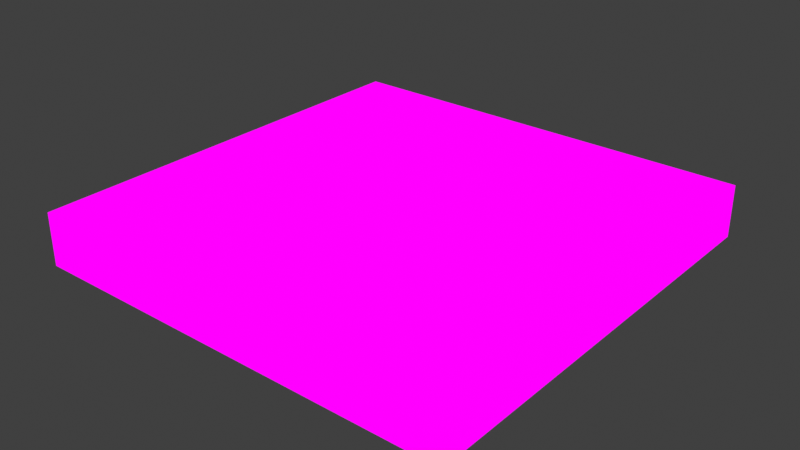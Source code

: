 # Source: checkpoint.blend  (saved by Blender 4.4.30; exported with 4.5.12 LTS)
import bpy
from mathutils import Matrix  # noqa: F401  (used for matrix-valued properties, if any)

bpy.ops.wm.read_factory_settings(use_empty=True)
scene = bpy.context.scene
scene.name = 'Scene'

# ---- collections
col_collection = bpy.data.collections.new('Collection'); scene.collection.children.link(col_collection)

# ---- images (referenced by path relative to the original .blend; pixels are not part of the script)
import os
ASSET_DIR = os.environ.get("B2B_ASSET_DIR", "")  # directory of the original .blend (textures are referenced by path, not embedded)
HERE = os.path.dirname(os.path.abspath(__file__))  # packed textures are extracted next to this script under _unpacked/

def load_image(name, relpath, width, height, colorspace="sRGB"):
    """Load a texture the original file referenced (path relative to the .blend, or extracted next to this script)."""
    p = next((c for c in (os.path.join(HERE, relpath), os.path.join(ASSET_DIR, relpath)) if relpath and os.path.exists(c)), "")
    if p:
        img = bpy.data.images.load(p, check_existing=True)
        img.name = name
    else:  # same state as the original file: an image datablock whose file is absent (Cycles renders it pink)
        img = bpy.data.images.new(name, width, height)
        img.source = "FILE"
        img.filepath = "//" + (relpath or name)
    img.colorspace_settings.name = colorspace
    return img
img_player_item_tga = load_image('player_item.tga', 'player_item.tga', 1024, 1024, 'sRGB')

# ---- materials (node trees are filled in below, after node groups)
mat_cube = bpy.data.materials.new('Cube')

# ---- material node trees
mat_cube.use_nodes = True; mat_cube.node_tree.nodes.clear()
_N = mat_cube.node_tree.nodes; _L = mat_cube.node_tree.links
n0 = _N.new('ShaderNodeOutputMaterial'); n0.name = 'Material Output'; n0.location = (77, 97)
n1 = _N.new('ShaderNodeTexImage'); n1.name = 'Image Texture'; n1.location = (-334, 112)
n1.image = img_player_item_tga
_L.new(n1.outputs[0], n0.inputs[0])
n0.is_active_output = True

# ---- world
world_world = bpy.data.worlds.new('World'); scene.world = world_world
world_world.use_nodes = True; world_world.node_tree.nodes.clear()
_N = world_world.node_tree.nodes; _L = world_world.node_tree.links
n0 = _N.new('ShaderNodeOutputWorld'); n0.name = 'World Output'; n0.location = (300, 300)
n1 = _N.new('ShaderNodeBackground'); n1.name = 'Background'; n1.location = (10, 300)
n1.inputs[0].default_value = (0.05088, 0.05088, 0.05088, 1.0)
_L.new(n1.outputs[0], n0.inputs[0])
n0.is_active_output = True
world_world.color = (0.05088, 0.05088, 0.05088)
world_world.sun_shadow_jitter_overblur = 0.0

# ---- cameras
cam_camera_001 = bpy.data.cameras.new('Camera.001')
cam_camera_001.clip_end = 100.0
cam_camera_001.ortho_scale = 7.314

# ---- lights
light_light_001 = bpy.data.lights.new('Light.001', 'POINT')
light_light_001.energy = 1000.0
light_light_001.shadow_soft_size = 0.1

# ---- meshes
me_cube_001 = bpy.data.meshes.new('Cube.001')
me_cube_001.from_pydata([(1.003, 0.1527, 0.1037), (1.003, 0.1527, -1.49e-08), (0.1527, 0.1527, 0.1037), (0.1527, 0.1527, -1.49e-08), (0.1527, 0.5777, -1.49e-08), (1.003, 0.5777, 0.1037), (0.1527, 0.5777, 0.1037), (1.003, 0.5777, -1.49e-08), (0.9407, 0.2147, 0.1037), (0.2147, 0.2147, 0.1037), (0.9407, 0.5777, 0.1037), (0.2147, 0.5777, 0.1037), (0.9191, 0.2362, 0.003248), (0.2362, 0.2362, 0.003248), (0.9191, 0.5777, 0.003248), (0.2362, 0.5777, 0.003248), (1.003, 1.003, 0.1037), (1.003, 1.003, -1.49e-08), (0.1527, 1.003, 0.1037), (0.1527, 1.003, -1.49e-08), (0.9407, 0.9407, 0.1037), (0.2147, 0.9407, 0.1037), (0.9191, 0.9191, 0.003248), (0.2362, 0.9191, 0.003248), (0.5777, 0.8529, 0.001139), (0.5777, 0.8529, 0.05287), (0.6314, 0.8476, 0.001139), (0.6314, 0.8476, 0.05287), (0.683, 0.8319, 0.001139), (0.683, 0.8319, 0.05287), (0.7306, 0.8065, 0.001139), (0.7306, 0.8065, 0.05287), (0.7723, 0.7723, 0.001139), (0.7723, 0.7723, 0.05287), (0.8065, 0.7306, 0.001139), (0.8065, 0.7306, 0.05287), (0.8319, 0.683, 0.001139), (0.8319, 0.683, 0.05287), (0.8476, 0.6314, 0.001139), (0.8476, 0.6314, 0.05287), (0.8529, 0.5777, 0.001139), (0.8529, 0.5777, 0.05287), (0.8476, 0.524, 0.001139), (0.8476, 0.524, 0.05287), (0.8319, 0.4724, 0.001139), (0.8319, 0.4724, 0.05287), (0.8065, 0.4248, 0.001139), (0.8065, 0.4248, 0.05287), (0.7723, 0.3831, 0.001139), (0.7723, 0.3831, 0.05287), (0.7306, 0.3489, 0.001139), (0.7306, 0.3489, 0.05287), (0.683, 0.3235, 0.001139), (0.683, 0.3235, 0.05287), (0.6314, 0.3078, 0.001139), (0.6314, 0.3078, 0.05287), (0.5777, 0.3025, 0.001139), (0.5777, 0.3025, 0.05287), (0.524, 0.3078, 0.001139), (0.524, 0.3078, 0.05287), (0.4724, 0.3235, 0.001139), (0.4724, 0.3235, 0.05287), (0.4248, 0.3489, 0.001139), (0.4248, 0.3489, 0.05287), (0.3831, 0.3831, 0.001139), (0.3831, 0.3831, 0.05287), (0.3489, 0.4248, 0.001139), (0.3489, 0.4248, 0.05287), (0.3235, 0.4724, 0.001139), (0.3235, 0.4724, 0.05287), (0.3078, 0.524, 0.001139), (0.3078, 0.524, 0.05287), (0.3025, 0.5777, 0.001139), (0.3025, 0.5777, 0.05287), (0.3078, 0.6314, 0.001139), (0.3078, 0.6314, 0.05287), (0.3235, 0.683, 0.001139), (0.3235, 0.683, 0.05287), (0.3489, 0.7306, 0.001139), (0.3489, 0.7306, 0.05287), (0.3831, 0.7723, 0.001139), (0.3831, 0.7723, 0.05287), (0.4248, 0.8065, 0.001139), (0.4248, 0.8065, 0.05287), (0.4724, 0.8319, 0.001139), (0.4724, 0.8319, 0.05287), (0.524, 0.8476, 0.001139), (0.524, 0.8476, 0.05287), (0.6229, 0.8049, 0.05143), (0.5777, 0.8094, 0.05143), (0.6664, 0.7917, 0.05143), (0.7064, 0.7703, 0.05143), (0.7415, 0.7415, 0.05143), (0.7703, 0.7064, 0.05143), (0.7917, 0.6664, 0.05143), (0.8049, 0.6229, 0.05143), (0.8094, 0.5777, 0.05143), (0.8049, 0.5325, 0.05143), (0.7917, 0.489, 0.05143), (0.7703, 0.449, 0.05143), (0.7415, 0.4139, 0.05143), (0.7064, 0.3851, 0.05143), (0.6664, 0.3636, 0.05143), (0.6229, 0.3505, 0.05143), (0.5777, 0.346, 0.05143), (0.5325, 0.3505, 0.05143), (0.489, 0.3636, 0.05143), (0.449, 0.3851, 0.05143), (0.4139, 0.4139, 0.05143), (0.3851, 0.449, 0.05143), (0.3636, 0.489, 0.05143), (0.3505, 0.5325, 0.05143), (0.346, 0.5777, 0.05143), (0.3505, 0.6229, 0.05143), (0.3636, 0.6664, 0.05143), (0.3851, 0.7064, 0.05143), (0.4139, 0.7415, 0.05143), (0.449, 0.7703, 0.05143), (0.489, 0.7917, 0.05143), (0.5325, 0.8049, 0.05143), (0.6229, 0.8049, 0.01718), (0.5777, 0.8094, 0.01718), (0.6664, 0.7917, 0.01718), (0.7064, 0.7703, 0.01718), (0.7415, 0.7415, 0.01718), (0.7703, 0.7064, 0.01718), (0.7917, 0.6664, 0.01718), (0.8049, 0.6229, 0.01718), (0.8094, 0.5777, 0.01718), (0.8049, 0.5325, 0.01718), (0.7917, 0.489, 0.01718), (0.7703, 0.449, 0.01718), (0.7415, 0.4139, 0.01718), (0.7064, 0.3851, 0.01718), (0.6664, 0.3636, 0.01718), (0.6229, 0.3505, 0.01718), (0.5777, 0.346, 0.01718), (0.5325, 0.3505, 0.01718), (0.489, 0.3636, 0.01718), (0.449, 0.3851, 0.01718), (0.4139, 0.4139, 0.01718), (0.3851, 0.449, 0.01718), (0.3636, 0.489, 0.01718), (0.3505, 0.5325, 0.01718), (0.346, 0.5777, 0.01718), (0.3505, 0.6229, 0.01718), (0.3636, 0.6664, 0.01718), (0.3851, 0.7064, 0.01718), (0.4139, 0.7415, 0.01718), (0.449, 0.7703, 0.01718), (0.489, 0.7917, 0.01718), (0.5325, 0.8049, 0.01718)], [], [(6, 2, 9, 11), (1, 0, 2, 3), (4, 7, 1, 3), (3, 2, 6, 4), (0, 5, 10, 8), (2, 0, 8, 9), (13, 12, 14, 15), (8, 10, 14, 12), (11, 9, 13, 15), (9, 8, 12, 13), (1, 7, 5, 0), (6, 11, 21, 18), (17, 19, 18, 16), (4, 19, 17, 7), (19, 4, 6, 18), (16, 20, 10, 5), (18, 21, 20, 16), (23, 15, 14, 22), (20, 22, 14, 10), (11, 15, 23, 21), (21, 23, 22, 20), (17, 16, 5, 7), (24, 25, 27, 26), (26, 27, 29, 28), (28, 29, 31, 30), (30, 31, 33, 32), (32, 33, 35, 34), (34, 35, 37, 36), (36, 37, 39, 38), (38, 39, 41, 40), (40, 41, 43, 42), (42, 43, 45, 44), (44, 45, 47, 46), (46, 47, 49, 48), (48, 49, 51, 50), (50, 51, 53, 52), (52, 53, 55, 54), (54, 55, 57, 56), (56, 57, 59, 58), (58, 59, 61, 60), (60, 61, 63, 62), (62, 63, 65, 64), (64, 65, 67, 66), (66, 67, 69, 68), (68, 69, 71, 70), (70, 71, 73, 72), (72, 73, 75, 74), (74, 75, 77, 76), (76, 77, 79, 78), (78, 79, 81, 80), (80, 81, 83, 82), (82, 83, 85, 84), (71, 69, 110, 111), (84, 85, 87, 86), (86, 87, 25, 24), (107, 106, 138, 139), (27, 25, 89, 88), (25, 87, 119, 89), (45, 43, 97, 98), (63, 61, 106, 107), (81, 79, 115, 116), (37, 35, 93, 94), (55, 53, 102, 103), (73, 71, 111, 112), (29, 27, 88, 90), (47, 45, 98, 99), (65, 63, 107, 108), (83, 81, 116, 117), (39, 37, 94, 95), (57, 55, 103, 104), (75, 73, 112, 113), (31, 29, 90, 91), (49, 47, 99, 100), (67, 65, 108, 109), (85, 83, 117, 118), (41, 39, 95, 96), (59, 57, 104, 105), (77, 75, 113, 114), (33, 31, 91, 92), (51, 49, 100, 101), (69, 67, 109, 110), (87, 85, 118, 119), (43, 41, 96, 97), (61, 59, 105, 106), (79, 77, 114, 115), (35, 33, 92, 93), (53, 51, 101, 102), (120, 121, 151, 150, 149, 148, 147, 146, 145, 144, 143, 142, 141, 140, 139, 138, 137, 136, 135, 134, 133, 132, 131, 130, 129, 128, 127, 126, 125, 124, 123, 122), (94, 93, 125, 126), (108, 107, 139, 140), (95, 94, 126, 127), (109, 108, 140, 141), (96, 95, 127, 128), (110, 109, 141, 142), (97, 96, 128, 129), (111, 110, 142, 143), (98, 97, 129, 130), (112, 111, 143, 144), (99, 98, 130, 131), (113, 112, 144, 145), (100, 99, 131, 132), (114, 113, 145, 146), (101, 100, 132, 133), (115, 114, 146, 147), (102, 101, 133, 134), (88, 89, 121, 120), (116, 115, 147, 148), (103, 102, 134, 135), (90, 88, 120, 122), (117, 116, 148, 149), (104, 103, 135, 136), (91, 90, 122, 123), (118, 117, 149, 150), (105, 104, 136, 137), (92, 91, 123, 124), (119, 118, 150, 151), (106, 105, 137, 138), (93, 92, 124, 125), (89, 119, 151, 121)])
_uv = me_cube_001.uv_layers.new(name='UVMap')
_uv.uv.foreach_set('vector', [0.01156, 0.5085, 0.01156, 0.0634, 0.09589, 0.1602, 0.09589, 0.5085, 0.937, 0.5508, 0.937, 0.5508, 0.8551, 0.5508, 0.8551, 0.5508, 0.8551, 0.5099, 0.937, 0.5099, 0.937, 0.5508, 0.8551, 0.5508, 0.8551, 0.5508, 0.8551, 0.5508, 0.8551, 0.5099, 0.8551, 0.5099, 0.7869, 0.0634, 0.7869, 0.5085, 0.7026, 0.5085, 0.7026, 0.1602, 0.01156, 0.0634, 0.7869, 0.0634, 0.7026, 0.1602, 0.09589, 0.1602, 0.2062, 0.2869, 0.5922, 0.2869, 0.5922, 0.5085, 0.2062, 0.5085, 0.7026, 0.1602, 0.7026, 0.5085, 0.5922, 0.5085, 0.5922, 0.2869, 0.09589, 0.5085, 0.09589, 0.1602, 0.2062, 0.2869, 0.2062, 0.5085, 0.09589, 0.1602, 0.7026, 0.1602, 0.5922, 0.2869, 0.2062, 0.2869, 0.937, 0.5508, 0.937, 0.5099, 0.937, 0.5099, 0.937, 0.5508, 0.01156, 0.5085, 0.09589, 0.5085, 0.09589, 0.8568, 0.01156, 0.9537, 0.937, 0.469, 0.8551, 0.469, 0.8551, 0.469, 0.937, 0.469, 0.8551, 0.5099, 0.8551, 0.469, 0.937, 0.469, 0.937, 0.5099, 0.8551, 0.469, 0.8551, 0.5099, 0.8551, 0.5099, 0.8551, 0.469, 0.7869, 0.9537, 0.7026, 0.8568, 0.7026, 0.5085, 0.7869, 0.5085, 0.01156, 0.9537, 0.09589, 0.8568, 0.7026, 0.8568, 0.7869, 0.9537, 0.2062, 0.7301, 0.2062, 0.5085, 0.5922, 0.5085, 0.5922, 0.7301, 0.7026, 0.8568, 0.5922, 0.7301, 0.5922, 0.5085, 0.7026, 0.5085, 0.09589, 0.5085, 0.2062, 0.5085, 0.2062, 0.7301, 0.09589, 0.8568, 0.09589, 0.8568, 0.2062, 0.7301, 0.5922, 0.7301, 0.7026, 0.8568, 0.937, 0.469, 0.937, 0.469, 0.937, 0.5099, 0.937, 0.5099, 0.8626, 0.7874, 0.869, 0.8075, 0.8852, 0.8043, 0.8829, 0.7834, 0.8829, 0.7834, 0.8852, 0.8043, 0.9016, 0.8044, 0.9036, 0.7834, 0.9036, 0.7834, 0.9016, 0.8044, 0.9178, 0.8076, 0.9237, 0.7875, 0.9237, 0.7875, 0.9178, 0.8076, 0.9329, 0.8139, 0.9427, 0.7954, 0.9427, 0.7954, 0.9329, 0.8139, 0.9465, 0.8231, 0.9597, 0.8069, 0.9597, 0.8069, 0.9465, 0.8231, 0.958, 0.8348, 0.9742, 0.8215, 0.9742, 0.8215, 0.958, 0.8348, 0.967, 0.8486, 0.9854, 0.8387, 0.9854, 0.8387, 0.967, 0.8486, 0.973, 0.8638, 0.9929, 0.8578, 0.9929, 0.8578, 0.973, 0.8638, 0.9759, 0.8799, 0.9966, 0.8777, 0.9966, 0.8777, 0.9759, 0.8799, 0.9759, 0.8963, 0.9967, 0.8979, 0.9967, 0.8979, 0.9759, 0.8963, 0.973, 0.9124, 0.9931, 0.918, 0.9931, 0.918, 0.973, 0.9124, 0.9669, 0.9276, 0.9857, 0.937, 0.9857, 0.937, 0.9669, 0.9276, 0.9582, 0.9415, 0.9747, 0.9543, 0.9747, 0.9543, 0.9582, 0.9415, 0.9467, 0.9533, 0.9604, 0.9692, 0.9604, 0.9692, 0.9467, 0.9533, 0.9332, 0.9626, 0.9435, 0.9808, 0.9435, 0.9808, 0.9332, 0.9626, 0.9181, 0.969, 0.9246, 0.9889, 0.9246, 0.9889, 0.9181, 0.969, 0.9021, 0.9722, 0.9046, 0.9931, 0.9046, 0.9931, 0.9021, 0.9722, 0.8857, 0.9725, 0.8841, 0.9934, 0.8841, 0.9934, 0.8857, 0.9725, 0.8695, 0.9694, 0.8639, 0.9897, 0.8639, 0.9897, 0.8695, 0.9694, 0.8542, 0.9633, 0.8446, 0.9821, 0.8446, 0.9821, 0.8542, 0.9633, 0.8404, 0.9541, 0.8272, 0.9706, 0.8272, 0.9706, 0.8404, 0.9541, 0.8287, 0.9423, 0.8126, 0.956, 0.8126, 0.956, 0.8287, 0.9423, 0.8194, 0.9286, 0.801, 0.9389, 0.801, 0.9389, 0.8194, 0.9286, 0.813, 0.9133, 0.7928, 0.9198, 0.7928, 0.9198, 0.813, 0.9133, 0.8096, 0.897, 0.7886, 0.8994, 0.7886, 0.8994, 0.8096, 0.897, 0.8097, 0.8804, 0.7886, 0.8785, 0.7886, 0.8785, 0.8097, 0.8804, 0.813, 0.8641, 0.7926, 0.8582, 0.7926, 0.8582, 0.813, 0.8641, 0.8192, 0.8487, 0.8004, 0.839, 0.8004, 0.839, 0.8192, 0.8487, 0.8283, 0.8349, 0.8118, 0.8217, 0.8118, 0.8217, 0.8283, 0.8349, 0.8401, 0.8232, 0.8265, 0.807, 0.8194, 0.9286, 0.8287, 0.9423, 0.844, 0.9296, 0.837, 0.9191, 0.8265, 0.807, 0.8401, 0.8232, 0.8538, 0.8139, 0.8436, 0.7955, 0.8436, 0.7955, 0.8538, 0.8139, 0.869, 0.8075, 0.8626, 0.7874, 0.8752, 0.9502, 0.8875, 0.9526, 0.8897, 0.9271, 0.8823, 0.9257, 0.8852, 0.8043, 0.869, 0.8075, 0.8748, 0.8268, 0.8871, 0.8243, 0.869, 0.8075, 0.8538, 0.8139, 0.8632, 0.8316, 0.8748, 0.8268, 0.9759, 0.8963, 0.9759, 0.8799, 0.9562, 0.8818, 0.956, 0.8944, 0.8695, 0.9694, 0.8857, 0.9725, 0.8875, 0.9526, 0.8752, 0.9502, 0.8192, 0.8487, 0.813, 0.8641, 0.832, 0.8698, 0.8369, 0.8581, 0.958, 0.8348, 0.9465, 0.8231, 0.9338, 0.8385, 0.9425, 0.8474, 0.9332, 0.9626, 0.9467, 0.9533, 0.9339, 0.938, 0.9236, 0.9451, 0.813, 0.9133, 0.8194, 0.9286, 0.837, 0.9191, 0.8322, 0.9074, 0.9016, 0.8044, 0.8852, 0.8043, 0.8871, 0.8243, 0.8997, 0.8242, 0.973, 0.9124, 0.9759, 0.8963, 0.956, 0.8944, 0.9538, 0.9068, 0.8542, 0.9633, 0.8695, 0.9694, 0.8752, 0.9502, 0.8635, 0.9454, 0.8283, 0.8349, 0.8192, 0.8487, 0.8369, 0.8581, 0.8439, 0.8476, 0.967, 0.8486, 0.958, 0.8348, 0.9425, 0.8474, 0.9492, 0.8579, 0.9181, 0.969, 0.9332, 0.9626, 0.9236, 0.9451, 0.9122, 0.95, 0.8096, 0.897, 0.813, 0.9133, 0.8322, 0.9074, 0.8297, 0.895, 0.9178, 0.8076, 0.9016, 0.8044, 0.8997, 0.8242, 0.9119, 0.8267, 0.9669, 0.9276, 0.973, 0.9124, 0.9538, 0.9068, 0.9493, 0.9185, 0.8404, 0.9541, 0.8542, 0.9633, 0.8635, 0.9454, 0.853, 0.9385, 0.8401, 0.8232, 0.8283, 0.8349, 0.8439, 0.8476, 0.8527, 0.8386, 0.973, 0.8638, 0.967, 0.8486, 0.9492, 0.8579, 0.9539, 0.8695, 0.9021, 0.9722, 0.9181, 0.969, 0.9122, 0.95, 0.9, 0.9525, 0.8097, 0.8804, 0.8096, 0.897, 0.8297, 0.895, 0.8296, 0.8823, 0.9329, 0.8139, 0.9178, 0.8076, 0.9119, 0.8267, 0.9234, 0.8315, 0.9582, 0.9415, 0.9669, 0.9276, 0.9493, 0.9185, 0.9425, 0.929, 0.8287, 0.9423, 0.8404, 0.9541, 0.853, 0.9385, 0.844, 0.9296, 0.8538, 0.8139, 0.8401, 0.8232, 0.8527, 0.8386, 0.8632, 0.8316, 0.9759, 0.8799, 0.973, 0.8638, 0.9539, 0.8695, 0.9562, 0.8818, 0.8857, 0.9725, 0.9021, 0.9722, 0.9, 0.9525, 0.8875, 0.9526, 0.813, 0.8641, 0.8097, 0.8804, 0.8296, 0.8823, 0.832, 0.8698, 0.9465, 0.8231, 0.9329, 0.8139, 0.9234, 0.8315, 0.9338, 0.8385, 0.9467, 0.9533, 0.9582, 0.9415, 0.9425, 0.929, 0.9339, 0.938, 0.7936, 0.09765, 0.7936, 0.1107, 0.7961, 0.1235, 0.8011, 0.1356, 0.8084, 0.1465, 0.8176, 0.1557, 0.8285, 0.163, 0.8406, 0.168, 0.8534, 0.1705, 0.8664, 0.1705, 0.8793, 0.168, 0.8913, 0.163, 0.9022, 0.1557, 0.9114, 0.1465, 0.9187, 0.1356, 0.9237, 0.1235, 0.9263, 0.1107, 0.9263, 0.09765, 0.9237, 0.08484, 0.9187, 0.07276, 0.9114, 0.0619, 0.9022, 0.05266, 0.8913, 0.0454, 0.8793, 0.0404, 0.8664, 0.03785, 0.8534, 0.03785, 0.8406, 0.0404, 0.8285, 0.0454, 0.8176, 0.05266, 0.8084, 0.0619, 0.8011, 0.07276, 0.7961, 0.08484, 0.9425, 0.8474, 0.9338, 0.8385, 0.9175, 0.8583, 0.9227, 0.8636, 0.8635, 0.9454, 0.8752, 0.9502, 0.8823, 0.9257, 0.8753, 0.9228, 0.9492, 0.8579, 0.9425, 0.8474, 0.9227, 0.8636, 0.9268, 0.8699, 0.853, 0.9385, 0.8635, 0.9454, 0.8753, 0.9228, 0.869, 0.9186, 0.9539, 0.8695, 0.9492, 0.8579, 0.9268, 0.8699, 0.9296, 0.8768, 0.844, 0.9296, 0.853, 0.9385, 0.869, 0.9186, 0.8636, 0.9132, 0.9562, 0.8818, 0.9539, 0.8695, 0.9296, 0.8768, 0.9309, 0.8843, 0.837, 0.9191, 0.844, 0.9296, 0.8636, 0.9132, 0.8594, 0.9069, 0.956, 0.8944, 0.9562, 0.8818, 0.9309, 0.8843, 0.9307, 0.892, 0.8322, 0.9074, 0.837, 0.9191, 0.8594, 0.9069, 0.8565, 0.8999, 0.9538, 0.9068, 0.956, 0.8944, 0.9307, 0.892, 0.9295, 0.8996, 0.8297, 0.895, 0.8322, 0.9074, 0.8565, 0.8999, 0.855, 0.8924, 0.9493, 0.9185, 0.9538, 0.9068, 0.9295, 0.8996, 0.9268, 0.9066, 0.8296, 0.8823, 0.8297, 0.895, 0.855, 0.8924, 0.8549, 0.8847, 0.9425, 0.929, 0.9493, 0.9185, 0.9268, 0.9066, 0.9228, 0.913, 0.832, 0.8698, 0.8296, 0.8823, 0.8549, 0.8847, 0.8564, 0.8773, 0.9339, 0.938, 0.9425, 0.929, 0.9228, 0.913, 0.9176, 0.9184, 0.8871, 0.8243, 0.8748, 0.8268, 0.882, 0.8513, 0.8895, 0.8498, 0.8369, 0.8581, 0.832, 0.8698, 0.8564, 0.8773, 0.8593, 0.8702, 0.9236, 0.9451, 0.9339, 0.938, 0.9176, 0.9184, 0.9114, 0.9226, 0.8997, 0.8242, 0.8871, 0.8243, 0.8895, 0.8498, 0.897, 0.8497, 0.8439, 0.8476, 0.8369, 0.8581, 0.8593, 0.8702, 0.8635, 0.8639, 0.9122, 0.95, 0.9236, 0.9451, 0.9114, 0.9226, 0.9046, 0.9255, 0.9119, 0.8267, 0.8997, 0.8242, 0.897, 0.8497, 0.9044, 0.8512, 0.8527, 0.8386, 0.8439, 0.8476, 0.8635, 0.8639, 0.8688, 0.8585, 0.9, 0.9525, 0.9122, 0.95, 0.9046, 0.9255, 0.8972, 0.9271, 0.9234, 0.8315, 0.9119, 0.8267, 0.9044, 0.8512, 0.9113, 0.8541, 0.8632, 0.8316, 0.8527, 0.8386, 0.8688, 0.8585, 0.8751, 0.8542, 0.8875, 0.9526, 0.9, 0.9525, 0.8972, 0.9271, 0.8897, 0.9271, 0.9338, 0.8385, 0.9234, 0.8315, 0.9113, 0.8541, 0.9175, 0.8583, 0.8748, 0.8268, 0.8632, 0.8316, 0.8751, 0.8542, 0.882, 0.8513])
me_cube_001.materials.append(mat_cube)
me_cube_001.use_mirror_vertex_groups = False
me_cube_001.update()

# ---- objects
ob_light = bpy.data.objects.new('Light', light_light_001)
ob_cube = bpy.data.objects.new('Cube', me_cube_001)
ob_camera = bpy.data.objects.new('Camera', cam_camera_001)

# ---- transforms, parenting, visibility, modifiers, constraints
ob_light.location = (4.076, 1.005, 5.904)
ob_light.rotation_euler = (0.6503, 0.05522, 1.866)
ob_light.lock_rotations_4d = False
ob_light.empty_display_type = 'ARROWS'
ob_light.color = (0.0, 0.0, 0.0, 0.0)
ob_light.lineart.crease_threshold = 0.0
ob_cube.location = (0.0, 0.0, 0.0)
ob_cube.rotation_euler = (0.0, -0.0, 6.283)
ob_cube.scale = (0.8655, 0.8655, 0.8655)
ob_cube.lock_rotations_4d = False
ob_cube.empty_display_type = 'ARROWS'
ob_cube.lineart.crease_threshold = 0.0
ob_camera.location = (7.359, -6.926, 4.958)
ob_camera.rotation_euler = (1.109, 0.0, 0.8149)
ob_camera.lock_rotations_4d = False
ob_camera.empty_display_type = 'ARROWS'
ob_camera.color = (0.0, 0.0, 0.0, 0.0)
ob_camera.display_type = 'WIRE'
ob_camera.lineart.crease_threshold = 0.0

# ---- collection membership
col_collection.objects.link(ob_light)
col_collection.objects.link(ob_cube)
col_collection.objects.link(ob_camera)

# ---- scene / render settings (as saved in the file)
scene.frame_start = 1; scene.frame_end = 250; scene.frame_set(0)
scene.render.engine = 'BLENDER_EEVEE_NEXT'
scene.view_settings.view_transform = 'Standard'
bpy.context.view_layer.update()

# ---- added for rendering (the .blend has no active camera): camera
cam_auto = bpy.data.cameras.new('AutoCamera')
cam_auto.lens = 50.0
cam_auto.sensor_width = 36.0
cam_auto.clip_end = 1000.0
ob_auto_camera = bpy.data.objects.new('AutoCamera', cam_auto)
scene.collection.objects.link(ob_auto_camera)
ob_auto_camera.location = (1.46619, -0.659431, 0.817822)
ob_auto_camera.rotation_euler = (1.09748, -7.21219e-08, 0.694738)
scene.camera = ob_auto_camera
bpy.context.view_layer.update()
